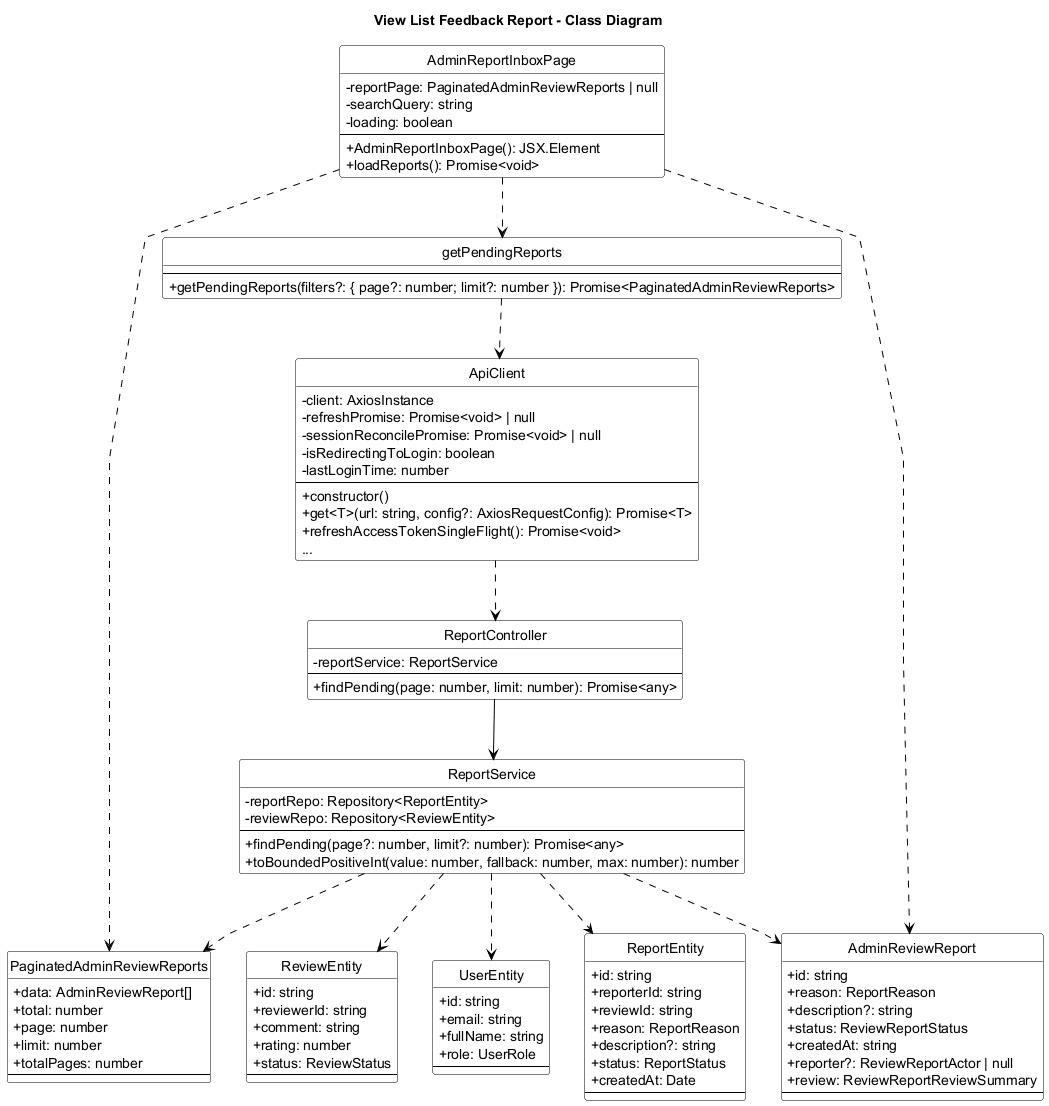

The diagram above was rendered by PlantUML. Its source (embedded in the PNG):
@startuml View_List_Feedback_Report_Class_Diagram
title View List Feedback Report - Class Diagram
skinparam backgroundColor white
skinparam monochrome true
skinparam defaultFontColor black
skinparam ArrowColor black
skinparam classBorderColor black
skinparam classFontColor black
skinparam classBackgroundColor white
skinparam stereotypeFontColor black
skinparam linetype polyline
skinparam classAttributeIconSize 0
hide circle

skinparam classHeaderBackgroundColor white
skinparam classHeaderFontColor black

class AdminReportInboxPage {
    - reportPage: PaginatedAdminReviewReports | null
    - searchQuery: string
    - loading: boolean
    --
    + AdminReportInboxPage(): JSX.Element
    + loadReports(): Promise<void>
}

class getPendingReports {
    --
    + getPendingReports(filters?: { page?: number; limit?: number }): Promise<PaginatedAdminReviewReports>
}

class ApiClient {
    - client: AxiosInstance
    - refreshPromise: Promise<void> | null
    - sessionReconcilePromise: Promise<void> | null
    - isRedirectingToLogin: boolean
    - lastLoginTime: number
    --
    + constructor()
    + get<T>(url: string, config?: AxiosRequestConfig): Promise<T>
    + refreshAccessTokenSingleFlight(): Promise<void>
    ...
}

class ReportController {
    - reportService: ReportService
    --
    + findPending(page: number, limit: number): Promise<any>
}

class ReportService {
    - reportRepo: Repository<ReportEntity>
    - reviewRepo: Repository<ReviewEntity>
    --
    + findPending(page?: number, limit?: number): Promise<any>
    + toBoundedPositiveInt(value: number, fallback: number, max: number): number
}

class PaginatedAdminReviewReports {
    + data: AdminReviewReport[]
    + total: number
    + page: number
    + limit: number
    + totalPages: number
    --
}

class AdminReviewReport {
    + id: string
    + reason: ReportReason
    + description?: string
    + status: ReviewReportStatus
    + createdAt: string
    + reporter?: ReviewReportActor | null
    + review: ReviewReportReviewSummary
    --
}

class ReportEntity {
    + id: string
    + reporterId: string
    + reviewId: string
    + reason: ReportReason
    + description?: string
    + status: ReportStatus
    + createdAt: Date
    --
}

class ReviewEntity {
    + id: string
    + reviewerId: string
    + comment: string
    + rating: number
    + status: ReviewStatus
    --
}

class UserEntity {
    + id: string
    + email: string
    + fullName: string
    + role: UserRole
    --
}

AdminReportInboxPage ..> getPendingReports
AdminReportInboxPage ..> PaginatedAdminReviewReports
AdminReportInboxPage ..> AdminReviewReport

getPendingReports ..> ApiClient
ApiClient ..> ReportController
ReportController --> ReportService

ReportService ..> ReportEntity
ReportService ..> ReviewEntity
ReportService ..> UserEntity
ReportService ..> PaginatedAdminReviewReports
ReportService ..> AdminReviewReport

@enduml